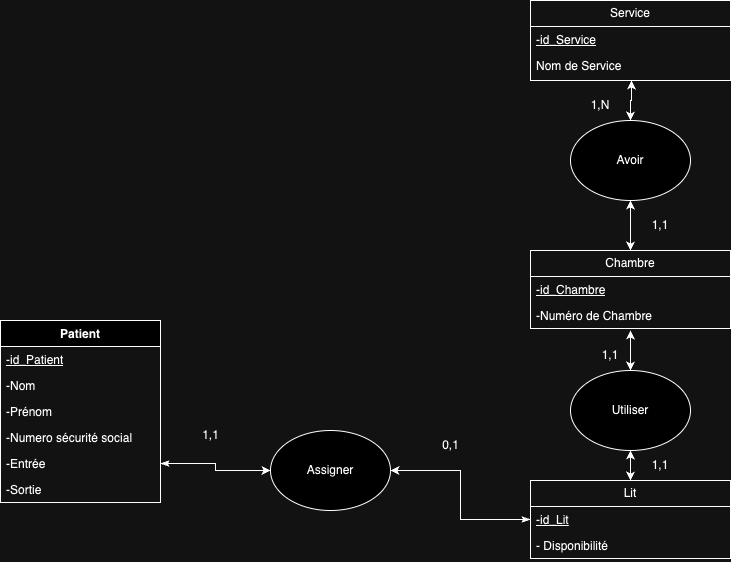

The diagram above was exported from draw.io. Its source (the exported page's mxGraphModel, read from the mxfile embedded in the PNG):
<mxGraphModel dx="2261" dy="1989" grid="1" gridSize="10" guides="1" tooltips="1" connect="1" arrows="1" fold="1" page="1" pageScale="1" pageWidth="827" pageHeight="1169" math="0" shadow="0">
  <root>
    <mxCell id="0" />
    <mxCell id="1" parent="0" />
    <mxCell id="obJcUlYLxXVTaax9fyCd-2" value="Service" style="swimlane;fontStyle=0;childLayout=stackLayout;horizontal=1;startSize=26;fillColor=none;horizontalStack=0;resizeParent=1;resizeParentMax=0;resizeLast=0;collapsible=1;marginBottom=0;whiteSpace=wrap;html=1;" parent="1" vertex="1">
      <mxGeometry x="480" y="-80" width="200" height="80" as="geometry" />
    </mxCell>
    <mxCell id="obJcUlYLxXVTaax9fyCd-3" value="&lt;u&gt;-id_Service&lt;/u&gt;&lt;div&gt;&lt;br&gt;&lt;/div&gt;" style="text;strokeColor=none;fillColor=none;align=left;verticalAlign=top;spacingLeft=4;spacingRight=4;overflow=hidden;rotatable=0;points=[[0,0.5],[1,0.5]];portConstraint=eastwest;whiteSpace=wrap;html=1;" parent="obJcUlYLxXVTaax9fyCd-2" vertex="1">
      <mxGeometry y="26" width="200" height="26" as="geometry" />
    </mxCell>
    <mxCell id="obJcUlYLxXVTaax9fyCd-4" value="Nom de Service" style="text;strokeColor=none;fillColor=none;align=left;verticalAlign=top;spacingLeft=4;spacingRight=4;overflow=hidden;rotatable=0;points=[[0,0.5],[1,0.5]];portConstraint=eastwest;whiteSpace=wrap;html=1;" parent="obJcUlYLxXVTaax9fyCd-2" vertex="1">
      <mxGeometry y="52" width="200" height="28" as="geometry" />
    </mxCell>
    <mxCell id="obJcUlYLxXVTaax9fyCd-6" value="Chambre" style="swimlane;fontStyle=0;childLayout=stackLayout;horizontal=1;startSize=26;fillColor=none;horizontalStack=0;resizeParent=1;resizeParentMax=0;resizeLast=0;collapsible=1;marginBottom=0;whiteSpace=wrap;html=1;" parent="1" vertex="1">
      <mxGeometry x="480" y="170" width="200" height="78" as="geometry" />
    </mxCell>
    <mxCell id="obJcUlYLxXVTaax9fyCd-7" value="&lt;u&gt;-id_Chambre&lt;/u&gt;" style="text;strokeColor=none;fillColor=none;align=left;verticalAlign=top;spacingLeft=4;spacingRight=4;overflow=hidden;rotatable=0;points=[[0,0.5],[1,0.5]];portConstraint=eastwest;whiteSpace=wrap;html=1;" parent="obJcUlYLxXVTaax9fyCd-6" vertex="1">
      <mxGeometry y="26" width="200" height="26" as="geometry" />
    </mxCell>
    <mxCell id="obJcUlYLxXVTaax9fyCd-8" value="-Numéro de Chambre" style="text;strokeColor=none;fillColor=none;align=left;verticalAlign=top;spacingLeft=4;spacingRight=4;overflow=hidden;rotatable=0;points=[[0,0.5],[1,0.5]];portConstraint=eastwest;whiteSpace=wrap;html=1;" parent="obJcUlYLxXVTaax9fyCd-6" vertex="1">
      <mxGeometry y="52" width="200" height="26" as="geometry" />
    </mxCell>
    <mxCell id="obJcUlYLxXVTaax9fyCd-9" value="Lit" style="swimlane;fontStyle=0;childLayout=stackLayout;horizontal=1;startSize=26;fillColor=none;horizontalStack=0;resizeParent=1;resizeParentMax=0;resizeLast=0;collapsible=1;marginBottom=0;whiteSpace=wrap;html=1;" parent="1" vertex="1">
      <mxGeometry x="480" y="400" width="200" height="78" as="geometry" />
    </mxCell>
    <mxCell id="obJcUlYLxXVTaax9fyCd-10" value="&lt;u&gt;-id_Lit&lt;/u&gt;" style="text;strokeColor=none;fillColor=none;align=left;verticalAlign=top;spacingLeft=4;spacingRight=4;overflow=hidden;rotatable=0;points=[[0,0.5],[1,0.5]];portConstraint=eastwest;whiteSpace=wrap;html=1;" parent="obJcUlYLxXVTaax9fyCd-9" vertex="1">
      <mxGeometry y="26" width="200" height="26" as="geometry" />
    </mxCell>
    <mxCell id="obJcUlYLxXVTaax9fyCd-11" value="- Disponibilité&amp;nbsp;" style="text;strokeColor=none;fillColor=none;align=left;verticalAlign=top;spacingLeft=4;spacingRight=4;overflow=hidden;rotatable=0;points=[[0,0.5],[1,0.5]];portConstraint=eastwest;whiteSpace=wrap;html=1;" parent="obJcUlYLxXVTaax9fyCd-9" vertex="1">
      <mxGeometry y="52" width="200" height="26" as="geometry" />
    </mxCell>
    <mxCell id="obJcUlYLxXVTaax9fyCd-13" value="1,N" style="text;html=1;align=center;verticalAlign=middle;whiteSpace=wrap;rounded=0;" parent="1" vertex="1">
      <mxGeometry x="520" y="10" width="60" height="30" as="geometry" />
    </mxCell>
    <mxCell id="obJcUlYLxXVTaax9fyCd-14" value="1,1" style="text;html=1;align=center;verticalAlign=middle;whiteSpace=wrap;rounded=0;" parent="1" vertex="1">
      <mxGeometry x="580" y="130" width="60" height="30" as="geometry" />
    </mxCell>
    <mxCell id="obJcUlYLxXVTaax9fyCd-15" value="1,1" style="text;html=1;align=center;verticalAlign=middle;whiteSpace=wrap;rounded=0;" parent="1" vertex="1">
      <mxGeometry x="580" y="370" width="60" height="30" as="geometry" />
    </mxCell>
    <mxCell id="obJcUlYLxXVTaax9fyCd-16" value="1,1" style="text;html=1;align=center;verticalAlign=middle;whiteSpace=wrap;rounded=0;" parent="1" vertex="1">
      <mxGeometry x="530" y="260" width="60" height="30" as="geometry" />
    </mxCell>
    <mxCell id="obJcUlYLxXVTaax9fyCd-17" value="Patient&lt;div&gt;&lt;br&gt;&lt;/div&gt;" style="swimlane;fontStyle=1;align=center;verticalAlign=top;childLayout=stackLayout;horizontal=1;startSize=26;horizontalStack=0;resizeParent=1;resizeParentMax=0;resizeLast=0;collapsible=1;marginBottom=0;whiteSpace=wrap;html=1;" parent="1" vertex="1">
      <mxGeometry x="-50" y="240" width="160" height="182" as="geometry" />
    </mxCell>
    <mxCell id="obJcUlYLxXVTaax9fyCd-18" value="&lt;u&gt;-id_Patient&lt;/u&gt;&lt;div&gt;&lt;br&gt;&lt;/div&gt;" style="text;strokeColor=none;fillColor=none;align=left;verticalAlign=top;spacingLeft=4;spacingRight=4;overflow=hidden;rotatable=0;points=[[0,0.5],[1,0.5]];portConstraint=eastwest;whiteSpace=wrap;html=1;" parent="obJcUlYLxXVTaax9fyCd-17" vertex="1">
      <mxGeometry y="26" width="160" height="26" as="geometry" />
    </mxCell>
    <mxCell id="obJcUlYLxXVTaax9fyCd-19" value="-Nom&lt;div&gt;&lt;br&gt;&lt;/div&gt;" style="text;strokeColor=none;fillColor=none;align=left;verticalAlign=top;spacingLeft=4;spacingRight=4;overflow=hidden;rotatable=0;points=[[0,0.5],[1,0.5]];portConstraint=eastwest;whiteSpace=wrap;html=1;" parent="obJcUlYLxXVTaax9fyCd-17" vertex="1">
      <mxGeometry y="52" width="160" height="26" as="geometry" />
    </mxCell>
    <mxCell id="obJcUlYLxXVTaax9fyCd-20" value="&lt;div&gt;&lt;div&gt;-Prénom&lt;/div&gt;&lt;/div&gt;&lt;div&gt;&lt;br&gt;&lt;/div&gt;" style="text;strokeColor=none;fillColor=none;align=left;verticalAlign=top;spacingLeft=4;spacingRight=4;overflow=hidden;rotatable=0;points=[[0,0.5],[1,0.5]];portConstraint=eastwest;whiteSpace=wrap;html=1;" parent="obJcUlYLxXVTaax9fyCd-17" vertex="1">
      <mxGeometry y="78" width="160" height="26" as="geometry" />
    </mxCell>
    <mxCell id="obJcUlYLxXVTaax9fyCd-21" value="-Numero sécurité social&lt;div&gt;&lt;br&gt;&lt;/div&gt;" style="text;strokeColor=none;fillColor=none;align=left;verticalAlign=top;spacingLeft=4;spacingRight=4;overflow=hidden;rotatable=0;points=[[0,0.5],[1,0.5]];portConstraint=eastwest;whiteSpace=wrap;html=1;" parent="obJcUlYLxXVTaax9fyCd-17" vertex="1">
      <mxGeometry y="104" width="160" height="26" as="geometry" />
    </mxCell>
    <mxCell id="obJcUlYLxXVTaax9fyCd-22" value="&lt;div&gt;&lt;div&gt;-Entrée&lt;/div&gt;&lt;/div&gt;" style="text;strokeColor=none;fillColor=none;align=left;verticalAlign=top;spacingLeft=4;spacingRight=4;overflow=hidden;rotatable=0;points=[[0,0.5],[1,0.5]];portConstraint=eastwest;whiteSpace=wrap;html=1;" parent="obJcUlYLxXVTaax9fyCd-17" vertex="1">
      <mxGeometry y="130" width="160" height="26" as="geometry" />
    </mxCell>
    <mxCell id="obJcUlYLxXVTaax9fyCd-23" value="&lt;div&gt;&lt;div&gt;-Sortie&lt;/div&gt;&lt;/div&gt;&lt;div&gt;&lt;br&gt;&lt;/div&gt;" style="text;strokeColor=none;fillColor=none;align=left;verticalAlign=top;spacingLeft=4;spacingRight=4;overflow=hidden;rotatable=0;points=[[0,0.5],[1,0.5]];portConstraint=eastwest;whiteSpace=wrap;html=1;" parent="obJcUlYLxXVTaax9fyCd-17" vertex="1">
      <mxGeometry y="156" width="160" height="26" as="geometry" />
    </mxCell>
    <mxCell id="obJcUlYLxXVTaax9fyCd-30" value="0,1" style="text;html=1;align=center;verticalAlign=middle;resizable=0;points=[];autosize=1;strokeColor=none;fillColor=none;" parent="1" vertex="1">
      <mxGeometry x="380" y="350" width="40" height="30" as="geometry" />
    </mxCell>
    <mxCell id="obJcUlYLxXVTaax9fyCd-31" value="1,1" style="text;html=1;align=center;verticalAlign=middle;resizable=0;points=[];autosize=1;strokeColor=none;fillColor=none;" parent="1" vertex="1">
      <mxGeometry x="140" y="340" width="40" height="30" as="geometry" />
    </mxCell>
    <mxCell id="obJcUlYLxXVTaax9fyCd-32" value="Assigner" style="ellipse;whiteSpace=wrap;html=1;" parent="1" vertex="1">
      <mxGeometry x="220" y="350" width="120" height="80" as="geometry" />
    </mxCell>
    <mxCell id="obJcUlYLxXVTaax9fyCd-33" style="edgeStyle=orthogonalEdgeStyle;rounded=0;orthogonalLoop=1;jettySize=auto;html=1;startArrow=classicThin;startFill=1;" parent="1" source="obJcUlYLxXVTaax9fyCd-22" target="obJcUlYLxXVTaax9fyCd-32" edge="1">
      <mxGeometry relative="1" as="geometry" />
    </mxCell>
    <mxCell id="obJcUlYLxXVTaax9fyCd-34" style="edgeStyle=orthogonalEdgeStyle;rounded=0;orthogonalLoop=1;jettySize=auto;html=1;exitX=0;exitY=0.5;exitDx=0;exitDy=0;entryX=1;entryY=0.5;entryDx=0;entryDy=0;startArrow=classicThin;startFill=1;" parent="1" source="obJcUlYLxXVTaax9fyCd-10" target="obJcUlYLxXVTaax9fyCd-32" edge="1">
      <mxGeometry relative="1" as="geometry" />
    </mxCell>
    <mxCell id="obJcUlYLxXVTaax9fyCd-37" style="edgeStyle=orthogonalEdgeStyle;rounded=0;orthogonalLoop=1;jettySize=auto;html=1;entryX=0.5;entryY=0;entryDx=0;entryDy=0;startArrow=classic;startFill=1;" parent="1" source="obJcUlYLxXVTaax9fyCd-36" target="obJcUlYLxXVTaax9fyCd-9" edge="1">
      <mxGeometry relative="1" as="geometry" />
    </mxCell>
    <mxCell id="obJcUlYLxXVTaax9fyCd-36" value="Utiliser" style="ellipse;whiteSpace=wrap;html=1;" parent="1" vertex="1">
      <mxGeometry x="520" y="290" width="120" height="80" as="geometry" />
    </mxCell>
    <mxCell id="obJcUlYLxXVTaax9fyCd-38" style="edgeStyle=orthogonalEdgeStyle;rounded=0;orthogonalLoop=1;jettySize=auto;html=1;entryX=0.5;entryY=1.077;entryDx=0;entryDy=0;entryPerimeter=0;startArrow=classic;startFill=1;" parent="1" source="obJcUlYLxXVTaax9fyCd-36" target="obJcUlYLxXVTaax9fyCd-8" edge="1">
      <mxGeometry relative="1" as="geometry">
        <Array as="points">
          <mxPoint x="580" y="260" />
          <mxPoint x="580" y="260" />
        </Array>
      </mxGeometry>
    </mxCell>
    <mxCell id="obJcUlYLxXVTaax9fyCd-41" style="edgeStyle=orthogonalEdgeStyle;rounded=0;orthogonalLoop=1;jettySize=auto;html=1;entryX=0.5;entryY=0;entryDx=0;entryDy=0;startArrow=classic;startFill=1;" parent="1" source="obJcUlYLxXVTaax9fyCd-39" target="obJcUlYLxXVTaax9fyCd-6" edge="1">
      <mxGeometry relative="1" as="geometry">
        <Array as="points">
          <mxPoint x="580" y="140" />
          <mxPoint x="580" y="140" />
        </Array>
      </mxGeometry>
    </mxCell>
    <mxCell id="obJcUlYLxXVTaax9fyCd-39" value="Avoir" style="ellipse;whiteSpace=wrap;html=1;" parent="1" vertex="1">
      <mxGeometry x="520" y="40" width="120" height="80" as="geometry" />
    </mxCell>
    <mxCell id="obJcUlYLxXVTaax9fyCd-42" style="edgeStyle=orthogonalEdgeStyle;rounded=0;orthogonalLoop=1;jettySize=auto;html=1;entryX=0.505;entryY=1;entryDx=0;entryDy=0;entryPerimeter=0;startArrow=classic;startFill=1;" parent="1" source="obJcUlYLxXVTaax9fyCd-39" target="obJcUlYLxXVTaax9fyCd-4" edge="1">
      <mxGeometry relative="1" as="geometry">
        <Array as="points">
          <mxPoint x="580" y="20" />
          <mxPoint x="581" y="20" />
        </Array>
      </mxGeometry>
    </mxCell>
  </root>
</mxGraphModel>